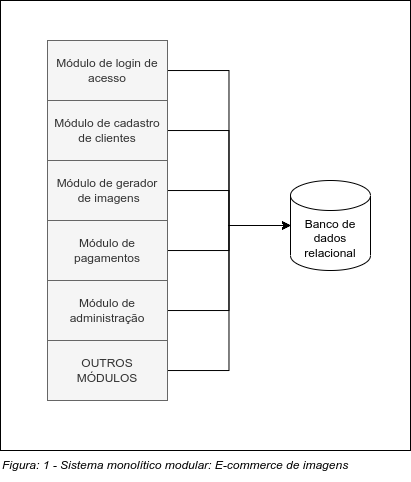

The diagram above was exported from draw.io. Its source (the exported page's mxGraphModel, read from the mxfile embedded in the PNG):
<mxGraphModel dx="938" dy="581" grid="1" gridSize="10" guides="1" tooltips="1" connect="1" arrows="1" fold="1" page="1" pageScale="1" pageWidth="1654" pageHeight="1169" math="0" shadow="0">
  <root>
    <mxCell id="0" />
    <mxCell id="1" parent="0" />
    <mxCell id="2" value="" style="rounded=0;whiteSpace=wrap;html=1;" vertex="1" parent="1">
      <mxGeometry x="80" y="70" width="410" height="450" as="geometry" />
    </mxCell>
    <mxCell id="3" value="&lt;i&gt;Figura: 1 - Sistema monolítico modular: E-commerce de imagens&lt;/i&gt;" style="text;html=1;strokeColor=none;fillColor=none;align=left;verticalAlign=middle;whiteSpace=wrap;rounded=0;" vertex="1" parent="1">
      <mxGeometry x="80" y="520" width="410" height="30" as="geometry" />
    </mxCell>
    <mxCell id="4" style="edgeStyle=orthogonalEdgeStyle;rounded=0;orthogonalLoop=1;jettySize=auto;html=1;entryX=0;entryY=0.5;entryDx=0;entryDy=0;entryPerimeter=0;" edge="1" source="5" target="16" parent="1">
      <mxGeometry relative="1" as="geometry" />
    </mxCell>
    <mxCell id="5" value="Módulo de login de acesso" style="rounded=0;whiteSpace=wrap;html=1;fillColor=#f5f5f5;strokeColor=#666666;fontColor=#333333;" vertex="1" parent="1">
      <mxGeometry x="127" y="110" width="120" height="60" as="geometry" />
    </mxCell>
    <mxCell id="6" style="edgeStyle=orthogonalEdgeStyle;rounded=0;orthogonalLoop=1;jettySize=auto;html=1;entryX=0;entryY=0.5;entryDx=0;entryDy=0;entryPerimeter=0;" edge="1" source="7" target="16" parent="1">
      <mxGeometry relative="1" as="geometry" />
    </mxCell>
    <mxCell id="7" value="Módulo de cadastro de clientes" style="rounded=0;whiteSpace=wrap;html=1;fillColor=#f5f5f5;fontColor=#333333;strokeColor=#666666;" vertex="1" parent="1">
      <mxGeometry x="127" y="170" width="120" height="60" as="geometry" />
    </mxCell>
    <mxCell id="8" style="edgeStyle=orthogonalEdgeStyle;rounded=0;orthogonalLoop=1;jettySize=auto;html=1;entryX=0;entryY=0.5;entryDx=0;entryDy=0;entryPerimeter=0;" edge="1" source="9" target="16" parent="1">
      <mxGeometry relative="1" as="geometry" />
    </mxCell>
    <mxCell id="9" value="Módulo de gerador&lt;br&gt;&amp;nbsp;de imagens" style="rounded=0;whiteSpace=wrap;html=1;fillColor=#f5f5f5;fontColor=#333333;strokeColor=#666666;" vertex="1" parent="1">
      <mxGeometry x="127" y="230" width="120" height="60" as="geometry" />
    </mxCell>
    <mxCell id="10" style="edgeStyle=orthogonalEdgeStyle;rounded=0;orthogonalLoop=1;jettySize=auto;html=1;entryX=0;entryY=0.5;entryDx=0;entryDy=0;entryPerimeter=0;" edge="1" source="11" target="16" parent="1">
      <mxGeometry relative="1" as="geometry" />
    </mxCell>
    <mxCell id="11" value="Módulo de pagamentos" style="rounded=0;whiteSpace=wrap;html=1;fillColor=#f5f5f5;fontColor=#333333;strokeColor=#666666;" vertex="1" parent="1">
      <mxGeometry x="127" y="290" width="120" height="60" as="geometry" />
    </mxCell>
    <mxCell id="12" style="edgeStyle=orthogonalEdgeStyle;rounded=0;orthogonalLoop=1;jettySize=auto;html=1;entryX=0;entryY=0.5;entryDx=0;entryDy=0;entryPerimeter=0;" edge="1" source="13" target="16" parent="1">
      <mxGeometry relative="1" as="geometry" />
    </mxCell>
    <mxCell id="13" value="Módulo de administração" style="rounded=0;whiteSpace=wrap;html=1;fillColor=#f5f5f5;fontColor=#333333;strokeColor=#666666;" vertex="1" parent="1">
      <mxGeometry x="127" y="350" width="120" height="60" as="geometry" />
    </mxCell>
    <mxCell id="14" style="edgeStyle=orthogonalEdgeStyle;rounded=0;orthogonalLoop=1;jettySize=auto;html=1;entryX=0;entryY=0.5;entryDx=0;entryDy=0;entryPerimeter=0;" edge="1" source="15" target="16" parent="1">
      <mxGeometry relative="1" as="geometry" />
    </mxCell>
    <mxCell id="15" value="OUTROS &lt;br&gt;MÓDULOS" style="rounded=0;whiteSpace=wrap;html=1;fillColor=#f5f5f5;fontColor=#333333;strokeColor=#666666;" vertex="1" parent="1">
      <mxGeometry x="127" y="410" width="120" height="60" as="geometry" />
    </mxCell>
    <mxCell id="16" value="Banco de dados relacional" style="shape=cylinder3;whiteSpace=wrap;html=1;boundedLbl=1;backgroundOutline=1;size=15;" vertex="1" parent="1">
      <mxGeometry x="370" y="250" width="80" height="90" as="geometry" />
    </mxCell>
  </root>
</mxGraphModel>